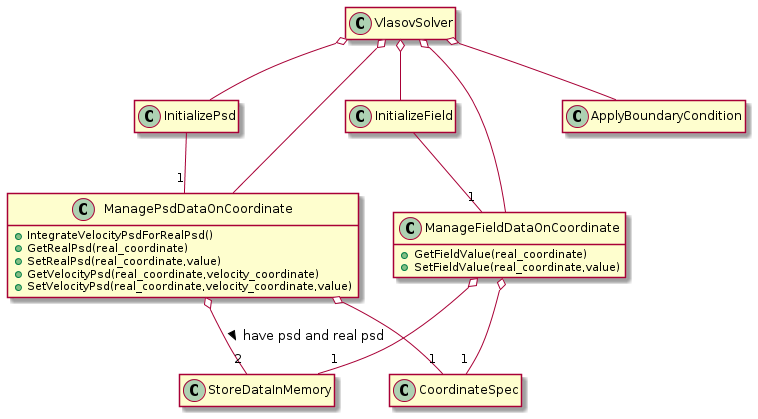

The diagram above was rendered by PlantUML. Its source (embedded in the PNG):
@startuml class_design_outline

class ManagePsdDataOnCoordinate{
    + IntegrateVelocityPsdForRealPsd()
    + GetRealPsd(real_coordinate)
    + SetRealPsd(real_coordinate,value)
    + GetVelocityPsd(real_coordinate,velocity_coordinate)
    + SetVelocityPsd(real_coordinate,velocity_coordinate,value)
}
   

class ManageFieldDataOnCoordinate{


    + GetFieldValue(real_coordinate)
    + SetFieldValue(real_coordinate,value)


}

class StoreDataInMemory{
    
}

class CoordinateSpec{
   
}

class InitializePsd{

}

class InitializeField{

}

class VlasovSolver{

}

class ApplyBoundaryCondition{
    
}

VlasovSolver o-- ManagePsdDataOnCoordinate
VlasovSolver o-- ManageFieldDataOnCoordinate

VlasovSolver o-- ApplyBoundaryCondition

ManagePsdDataOnCoordinate o-- "2" StoreDataInMemory : have psd and real psd >
ManageFieldDataOnCoordinate o-- "1" StoreDataInMemory

ManagePsdDataOnCoordinate o-- "1" CoordinateSpec 
ManageFieldDataOnCoordinate o-- "1" CoordinateSpec

InitializeField -- "1"ManageFieldDataOnCoordinate
InitializePsd -- "1"ManagePsdDataOnCoordinate

VlasovSolver o--InitializePsd
VlasovSolver o--InitializeField

hide members
show ManageFieldDataOnCoordinate method
show ManagePsdDataOnCoordinate method

@enduml